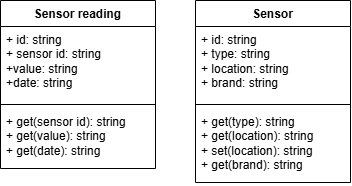

The diagram above was exported from draw.io. Its source (the exported page's mxGraphModel, read from the mxfile embedded in the PNG):
<mxGraphModel dx="1414" dy="777" grid="1" gridSize="10" guides="1" tooltips="1" connect="1" arrows="1" fold="1" page="1" pageScale="1" pageWidth="850" pageHeight="1100" math="0" shadow="0">
  <root>
    <mxCell id="0" />
    <mxCell id="1" parent="0" />
    <mxCell id="5QNlDl16_AWhy6O6qeUp-1" parent="1" style="swimlane;fontStyle=1;align=center;verticalAlign=top;childLayout=stackLayout;horizontal=1;startSize=26;horizontalStack=0;resizeParent=1;resizeParentMax=0;resizeLast=0;collapsible=1;marginBottom=0;whiteSpace=wrap;html=1;" value="Sensor reading" vertex="1">
      <mxGeometry height="168" width="155" x="245" y="180" as="geometry" />
    </mxCell>
    <mxCell id="5QNlDl16_AWhy6O6qeUp-2" parent="5QNlDl16_AWhy6O6qeUp-1" style="text;strokeColor=none;fillColor=none;align=left;verticalAlign=top;spacingLeft=4;spacingRight=4;overflow=hidden;rotatable=0;points=[[0,0.5],[1,0.5]];portConstraint=eastwest;whiteSpace=wrap;html=1;" value="+ id: string&lt;div&gt;+ sensor id: string&lt;/div&gt;&lt;div&gt;+value: string&lt;/div&gt;&lt;div&gt;+date: string&lt;/div&gt;" vertex="1">
      <mxGeometry height="74" width="155" y="26" as="geometry" />
    </mxCell>
    <mxCell id="5QNlDl16_AWhy6O6qeUp-3" parent="5QNlDl16_AWhy6O6qeUp-1" style="line;strokeWidth=1;fillColor=none;align=left;verticalAlign=middle;spacingTop=-1;spacingLeft=3;spacingRight=3;rotatable=0;labelPosition=right;points=[];portConstraint=eastwest;strokeColor=inherit;labelPerimeter=1;" value="" vertex="1">
      <mxGeometry height="8" width="155" y="100" as="geometry" />
    </mxCell>
    <mxCell id="5QNlDl16_AWhy6O6qeUp-4" parent="5QNlDl16_AWhy6O6qeUp-1" style="text;strokeColor=none;fillColor=none;align=left;verticalAlign=top;spacingLeft=4;spacingRight=4;overflow=hidden;rotatable=0;points=[[0,0.5],[1,0.5]];portConstraint=eastwest;whiteSpace=wrap;html=1;" value="+ get(sensor id): string&lt;div&gt;+ get(value): string&lt;/div&gt;&lt;div&gt;+ get(date): string&lt;/div&gt;" vertex="1">
      <mxGeometry height="60" width="155" y="108" as="geometry" />
    </mxCell>
    <mxCell id="5QNlDl16_AWhy6O6qeUp-5" parent="1" style="swimlane;fontStyle=1;align=center;verticalAlign=top;childLayout=stackLayout;horizontal=1;startSize=26;horizontalStack=0;resizeParent=1;resizeParentMax=0;resizeLast=0;collapsible=1;marginBottom=0;whiteSpace=wrap;html=1;" value="Sensor" vertex="1">
      <mxGeometry height="182" width="155" x="440" y="180" as="geometry" />
    </mxCell>
    <mxCell id="5QNlDl16_AWhy6O6qeUp-6" parent="5QNlDl16_AWhy6O6qeUp-5" style="text;strokeColor=none;fillColor=none;align=left;verticalAlign=top;spacingLeft=4;spacingRight=4;overflow=hidden;rotatable=0;points=[[0,0.5],[1,0.5]];portConstraint=eastwest;whiteSpace=wrap;html=1;" value="+ id: string&lt;div&gt;+ type: string&lt;/div&gt;&lt;div&gt;+ location: string&lt;/div&gt;&lt;div&gt;+ brand: string&lt;/div&gt;" vertex="1">
      <mxGeometry height="74" width="155" y="26" as="geometry" />
    </mxCell>
    <mxCell id="5QNlDl16_AWhy6O6qeUp-7" parent="5QNlDl16_AWhy6O6qeUp-5" style="line;strokeWidth=1;fillColor=none;align=left;verticalAlign=middle;spacingTop=-1;spacingLeft=3;spacingRight=3;rotatable=0;labelPosition=right;points=[];portConstraint=eastwest;strokeColor=inherit;labelPerimeter=1;" value="" vertex="1">
      <mxGeometry height="8" width="155" y="100" as="geometry" />
    </mxCell>
    <mxCell id="5QNlDl16_AWhy6O6qeUp-8" parent="5QNlDl16_AWhy6O6qeUp-5" style="text;strokeColor=none;fillColor=none;align=left;verticalAlign=top;spacingLeft=4;spacingRight=4;overflow=hidden;rotatable=0;points=[[0,0.5],[1,0.5]];portConstraint=eastwest;whiteSpace=wrap;html=1;" value="+ get(type): string&lt;div&gt;+ get(location): string&lt;/div&gt;&lt;div&gt;+ set(location): string&lt;/div&gt;&lt;div&gt;+ get(brand): string&lt;/div&gt;" vertex="1">
      <mxGeometry height="74" width="155" y="108" as="geometry" />
    </mxCell>
  </root>
</mxGraphModel>